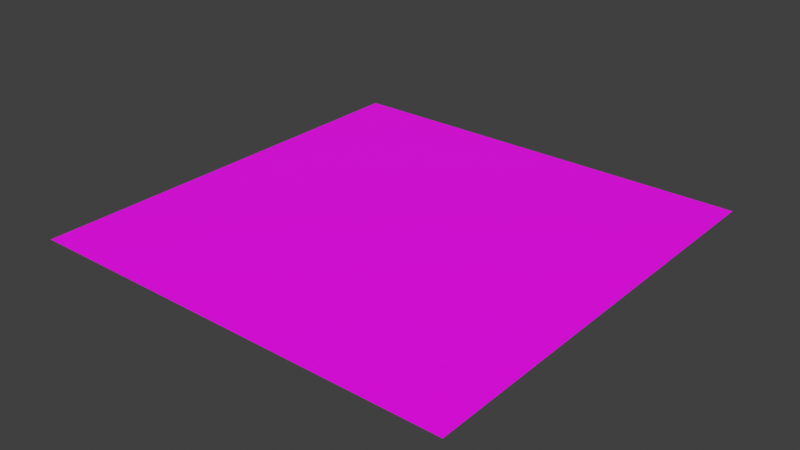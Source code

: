 # Source: Proyecto.blend  (saved by Blender 2.93.21; exported with 4.5.12 LTS)
import bpy
from mathutils import Matrix  # noqa: F401  (used for matrix-valued properties, if any)

bpy.ops.wm.read_factory_settings(use_empty=True)
scene = bpy.context.scene
scene.name = 'Scene'

# ---- images (referenced by path relative to the original .blend; pixels are not part of the script)
import os
ASSET_DIR = os.environ.get("B2B_ASSET_DIR", "")  # directory of the original .blend (textures are referenced by path, not embedded)
HERE = os.path.dirname(os.path.abspath(__file__))  # packed textures are extracted next to this script under _unpacked/

def load_image(name, relpath, width, height, colorspace="sRGB"):
    """Load a texture the original file referenced (path relative to the .blend, or extracted next to this script)."""
    p = next((c for c in (os.path.join(HERE, relpath), os.path.join(ASSET_DIR, relpath)) if relpath and os.path.exists(c)), "")
    if p:
        img = bpy.data.images.load(p, check_existing=True)
        img.name = name
    else:  # same state as the original file: an image datablock whose file is absent (Cycles renders it pink)
        img = bpy.data.images.new(name, width, height)
        img.source = "FILE"
        img.filepath = "//" + (relpath or name)
    img.colorspace_settings.name = colorspace
    return img
img_cesped_tga = load_image('cesped.tga', 'ProyectoFinalCGIHC20222/Project/Textures/cesped.tga', 1024, 1024, 'sRGB')

# ---- materials (node trees are filled in below, after node groups)
mat_material_052 = bpy.data.materials.new('Material.052')
mat_material_052.use_transparent_shadow = False

# ---- material node trees
mat_material_052.use_nodes = True; mat_material_052.node_tree.nodes.clear()
_N = mat_material_052.node_tree.nodes; _L = mat_material_052.node_tree.links
n0 = _N.new('ShaderNodeBsdfPrincipled'); n0.name = 'Principled BSDF'; n0.location = (10, 300)
n0.distribution = 'GGX'
n0.subsurface_method = 'BURLEY'
n0.inputs[3].default_value = 1.45
n0.inputs[27].default_value = (0.0, 0.0, 0.0, 1.0)
n0.inputs[28].default_value = 1.0
n1 = _N.new('ShaderNodeOutputMaterial'); n1.name = 'Material Output'; n1.location = (300, 300)
n2 = _N.new('ShaderNodeTexImage'); n2.name = 'Imagen'; n2.location = (-280, 280)
n2.image = img_cesped_tga
_L.new(n0.outputs[0], n1.inputs[0])
_L.new(n2.outputs[0], n0.inputs[0])
n1.is_active_output = True

# ---- world
world_world = bpy.data.worlds.new('World'); scene.world = world_world
world_world.use_nodes = True; world_world.node_tree.nodes.clear()
_N = world_world.node_tree.nodes; _L = world_world.node_tree.links
n0 = _N.new('ShaderNodeOutputWorld'); n0.name = 'World Output'; n0.location = (300, 300)
n1 = _N.new('ShaderNodeBackground'); n1.name = 'Background'; n1.location = (10, 300)
n1.inputs[0].default_value = (0.05088, 0.05088, 0.05088, 1.0)
_L.new(n1.outputs[0], n0.inputs[0])
n0.is_active_output = True
world_world.color = (0.05088, 0.05088, 0.05088)
world_world.use_sun_shadow = False
world_world.sun_shadow_jitter_overblur = 0.0

# ---- meshes
me_plano = bpy.data.meshes.new('Plano')
me_plano.from_pydata([(-50.0, -50.0, 0.0), (50.0, -50.0, 0.0), (-50.0, 50.0, 0.0), (50.0, 50.0, 0.0)], [], [(0, 1, 3, 2)])
_uv = me_plano.uv_layers.new(name='MapaUV')
_uv.uv.foreach_set('vector', [0.0, 0.0, 1.0, 0.0, 1.0, 1.0, 0.0, 1.0])
me_plano.materials.append(mat_material_052)
me_plano.use_remesh_fix_poles = True
me_plano.use_remesh_preserve_attributes = False
me_plano.update()

# ---- objects
ob_plano = bpy.data.objects.new('Plano', me_plano)

# ---- transforms, parenting, visibility, modifiers, constraints
ob_plano.location = (0.0, 0.0, 0.0)

# ---- collection membership
scene.collection.objects.link(ob_plano)

# ---- scene / render settings (as saved in the file)
scene.frame_start = 1; scene.frame_end = 250; scene.frame_set(0)
scene.render.engine = 'BLENDER_EEVEE_NEXT'
scene.cycles.use_denoising = False
scene.cycles.samples = 128
scene.cycles.sampling_pattern = 'TABULATED_SOBOL'
scene.cycles.use_adaptive_sampling = False
scene.cycles.use_light_tree = False
scene.view_settings.view_transform = 'Standard'
bpy.context.view_layer.update()

# ---- added for rendering (the .blend has no active camera and no usable light): camera, sun
cam_auto = bpy.data.cameras.new('AutoCamera')
cam_auto.lens = 50.0
cam_auto.sensor_width = 36.0
cam_auto.clip_end = 2296.35
ob_auto_camera = bpy.data.objects.new('AutoCamera', cam_auto)
scene.collection.objects.link(ob_auto_camera)
ob_auto_camera.location = (130.847, -157.016, 104.677)
ob_auto_camera.rotation_euler = (1.09748, -7.21219e-08, 0.694738)
scene.camera = ob_auto_camera
light_auto_sun = bpy.data.lights.new('AutoSun', 'SUN')
light_auto_sun.energy = 3.0
light_auto_sun.angle = 0.0523599
ob_auto_sun = bpy.data.objects.new('AutoSun', light_auto_sun)
scene.collection.objects.link(ob_auto_sun)
ob_auto_sun.rotation_euler = (0.872665, 0.174533, 0.523599)
bpy.context.view_layer.update()
